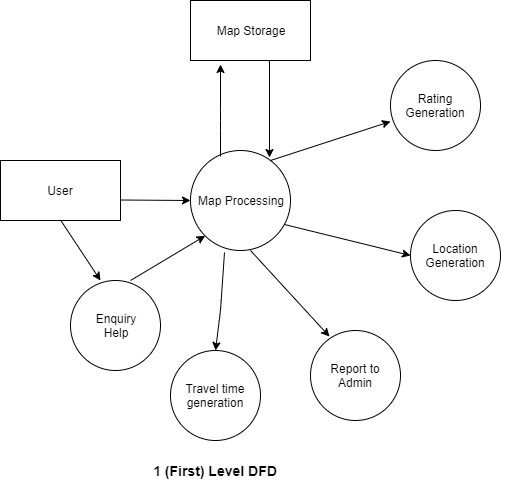

The diagram above was exported from draw.io. Its source (the exported page's mxGraphModel, read from the mxfile embedded in the PNG):
<mxGraphModel dx="526" dy="433" grid="1" gridSize="10" guides="1" tooltips="1" connect="1" arrows="1" fold="1" page="1" pageScale="1" pageWidth="850" pageHeight="1100" math="0" shadow="0">
  <root>
    <mxCell id="0" />
    <mxCell id="1" parent="0" />
    <mxCell id="zZ6ZmtZMOYA_XlFq1wh9-1" value="Map Processing" style="ellipse;whiteSpace=wrap;html=1;aspect=fixed;" vertex="1" parent="1">
      <mxGeometry x="210" y="200" width="100" height="100" as="geometry" />
    </mxCell>
    <mxCell id="zZ6ZmtZMOYA_XlFq1wh9-3" value="User" style="rounded=0;whiteSpace=wrap;html=1;" vertex="1" parent="1">
      <mxGeometry x="20" y="210" width="120" height="60" as="geometry" />
    </mxCell>
    <mxCell id="zZ6ZmtZMOYA_XlFq1wh9-22" style="edgeStyle=orthogonalEdgeStyle;rounded=0;orthogonalLoop=1;jettySize=auto;html=1;entryX=0.79;entryY=0.07;entryDx=0;entryDy=0;entryPerimeter=0;" edge="1" parent="1" source="zZ6ZmtZMOYA_XlFq1wh9-4" target="zZ6ZmtZMOYA_XlFq1wh9-1">
      <mxGeometry relative="1" as="geometry">
        <Array as="points">
          <mxPoint x="289" y="110" />
          <mxPoint x="289" y="110" />
        </Array>
      </mxGeometry>
    </mxCell>
    <mxCell id="zZ6ZmtZMOYA_XlFq1wh9-4" value="Map Storage" style="rounded=0;whiteSpace=wrap;html=1;" vertex="1" parent="1">
      <mxGeometry x="210" y="50" width="120" height="60" as="geometry" />
    </mxCell>
    <mxCell id="zZ6ZmtZMOYA_XlFq1wh9-5" value="Rating Generation" style="ellipse;whiteSpace=wrap;html=1;aspect=fixed;" vertex="1" parent="1">
      <mxGeometry x="410" y="110" width="90" height="90" as="geometry" />
    </mxCell>
    <mxCell id="zZ6ZmtZMOYA_XlFq1wh9-6" value="Location Generation" style="ellipse;whiteSpace=wrap;html=1;aspect=fixed;" vertex="1" parent="1">
      <mxGeometry x="430" y="260" width="90" height="90" as="geometry" />
    </mxCell>
    <mxCell id="zZ6ZmtZMOYA_XlFq1wh9-7" value="Report to Admin" style="ellipse;whiteSpace=wrap;html=1;aspect=fixed;" vertex="1" parent="1">
      <mxGeometry x="330" y="380" width="90" height="90" as="geometry" />
    </mxCell>
    <mxCell id="zZ6ZmtZMOYA_XlFq1wh9-8" value="Travel time generation" style="ellipse;whiteSpace=wrap;html=1;aspect=fixed;" vertex="1" parent="1">
      <mxGeometry x="190" y="400" width="90" height="90" as="geometry" />
    </mxCell>
    <mxCell id="zZ6ZmtZMOYA_XlFq1wh9-9" value="Enquiry&lt;br&gt;Help" style="ellipse;whiteSpace=wrap;html=1;aspect=fixed;" vertex="1" parent="1">
      <mxGeometry x="90" y="330" width="90" height="90" as="geometry" />
    </mxCell>
    <mxCell id="zZ6ZmtZMOYA_XlFq1wh9-13" value="" style="endArrow=classic;html=1;entryX=0;entryY=0.5;entryDx=0;entryDy=0;" edge="1" parent="1" target="zZ6ZmtZMOYA_XlFq1wh9-1">
      <mxGeometry width="50" height="50" relative="1" as="geometry">
        <mxPoint x="140" y="249.5" as="sourcePoint" />
        <mxPoint x="200" y="249.5" as="targetPoint" />
      </mxGeometry>
    </mxCell>
    <mxCell id="zZ6ZmtZMOYA_XlFq1wh9-14" value="" style="endArrow=classic;html=1;" edge="1" parent="1">
      <mxGeometry width="50" height="50" relative="1" as="geometry">
        <mxPoint x="80" y="269.5" as="sourcePoint" />
        <mxPoint x="120" y="330" as="targetPoint" />
      </mxGeometry>
    </mxCell>
    <mxCell id="zZ6ZmtZMOYA_XlFq1wh9-15" value="" style="endArrow=classic;html=1;entryX=0;entryY=0.5;entryDx=0;entryDy=0;exitX=0.94;exitY=0.74;exitDx=0;exitDy=0;exitPerimeter=0;" edge="1" parent="1" source="zZ6ZmtZMOYA_XlFq1wh9-1" target="zZ6ZmtZMOYA_XlFq1wh9-6">
      <mxGeometry width="50" height="50" relative="1" as="geometry">
        <mxPoint x="320" y="280" as="sourcePoint" />
        <mxPoint x="390" y="280.5" as="targetPoint" />
        <Array as="points" />
      </mxGeometry>
    </mxCell>
    <mxCell id="zZ6ZmtZMOYA_XlFq1wh9-16" value="" style="endArrow=classic;html=1;entryX=0;entryY=0.678;entryDx=0;entryDy=0;exitX=0.8;exitY=0.1;exitDx=0;exitDy=0;exitPerimeter=0;entryPerimeter=0;" edge="1" parent="1" source="zZ6ZmtZMOYA_XlFq1wh9-1" target="zZ6ZmtZMOYA_XlFq1wh9-5">
      <mxGeometry width="50" height="50" relative="1" as="geometry">
        <mxPoint x="294" y="200" as="sourcePoint" />
        <mxPoint x="420" y="231" as="targetPoint" />
        <Array as="points" />
      </mxGeometry>
    </mxCell>
    <mxCell id="zZ6ZmtZMOYA_XlFq1wh9-17" value="" style="endArrow=classic;html=1;entryX=0.211;entryY=0.067;entryDx=0;entryDy=0;exitX=0.94;exitY=0.74;exitDx=0;exitDy=0;exitPerimeter=0;entryPerimeter=0;" edge="1" parent="1" target="zZ6ZmtZMOYA_XlFq1wh9-7">
      <mxGeometry width="50" height="50" relative="1" as="geometry">
        <mxPoint x="270" y="300" as="sourcePoint" />
        <mxPoint x="396" y="331" as="targetPoint" />
        <Array as="points" />
      </mxGeometry>
    </mxCell>
    <mxCell id="zZ6ZmtZMOYA_XlFq1wh9-18" value="" style="endArrow=classic;html=1;entryX=0.5;entryY=0;entryDx=0;entryDy=0;exitX=0.34;exitY=1.02;exitDx=0;exitDy=0;exitPerimeter=0;" edge="1" parent="1" source="zZ6ZmtZMOYA_XlFq1wh9-1" target="zZ6ZmtZMOYA_XlFq1wh9-8">
      <mxGeometry width="50" height="50" relative="1" as="geometry">
        <mxPoint x="280" y="310" as="sourcePoint" />
        <mxPoint x="358.99" y="396.03" as="targetPoint" />
        <Array as="points">
          <mxPoint x="240" y="360" />
        </Array>
      </mxGeometry>
    </mxCell>
    <mxCell id="zZ6ZmtZMOYA_XlFq1wh9-19" value="" style="endArrow=classic;html=1;entryX=0;entryY=1;entryDx=0;entryDy=0;exitX=0.667;exitY=0;exitDx=0;exitDy=0;exitPerimeter=0;" edge="1" parent="1" source="zZ6ZmtZMOYA_XlFq1wh9-9" target="zZ6ZmtZMOYA_XlFq1wh9-1">
      <mxGeometry width="50" height="50" relative="1" as="geometry">
        <mxPoint x="90" y="279.5" as="sourcePoint" />
        <mxPoint x="130" y="340" as="targetPoint" />
        <Array as="points" />
      </mxGeometry>
    </mxCell>
    <mxCell id="zZ6ZmtZMOYA_XlFq1wh9-20" value="" style="endArrow=classic;html=1;exitX=0.3;exitY=0.06;exitDx=0;exitDy=0;exitPerimeter=0;" edge="1" parent="1" source="zZ6ZmtZMOYA_XlFq1wh9-1">
      <mxGeometry width="50" height="50" relative="1" as="geometry">
        <mxPoint x="210" y="174.49" as="sourcePoint" />
        <mxPoint x="240" y="114" as="targetPoint" />
        <Array as="points">
          <mxPoint x="240" y="170" />
        </Array>
      </mxGeometry>
    </mxCell>
    <mxCell id="zZ6ZmtZMOYA_XlFq1wh9-23" value="1 (First) Level DFD" style="text;html=1;strokeColor=none;fillColor=none;align=center;verticalAlign=middle;whiteSpace=wrap;rounded=0;fontStyle=1;fontSize=14;" vertex="1" parent="1">
      <mxGeometry x="50" y="510" width="370" height="20" as="geometry" />
    </mxCell>
  </root>
</mxGraphModel>